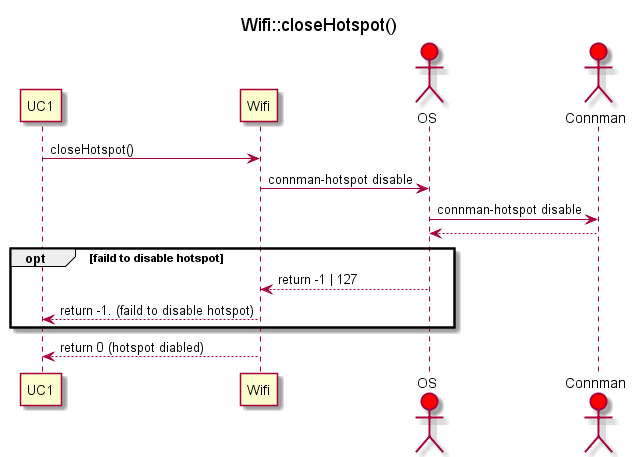

The diagram above was rendered by PlantUML. Its source (embedded in the PNG):
@startuml
title Wifi::closeHotspot()
participant UC1
participant Wifi
actor OS #red
actor Connman #red

UC1 -> Wifi : closeHotspot()
Wifi -> OS : connman-hotspot disable
OS -> Connman : connman-hotspot disable
OS <-- Connman
opt faild to disable hotspot
    OS --> Wifi : return -1 | 127
    Wifi --> UC1 : return -1. (faild to disable hotspot)
end
UC1 <-- Wifi : return 0 (hotspot diabled)

@enduml